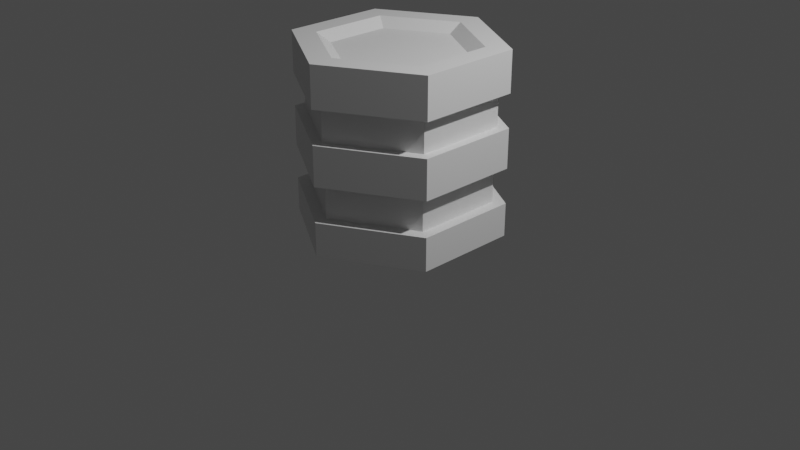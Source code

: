 # Source: silo2.blend  (saved by Blender 2.93.20; exported with 4.5.12 LTS)
import bpy
from mathutils import Matrix  # noqa: F401  (used for matrix-valued properties, if any)

bpy.ops.wm.read_factory_settings(use_empty=True)
scene = bpy.context.scene
scene.name = 'Scene'

# ---- collections
col_collection = bpy.data.collections.new('Collection'); scene.collection.children.link(col_collection)

# ---- materials (node trees are filled in below, after node groups)
mat_material_001 = bpy.data.materials.new('Material.001')
mat_material_001.use_transparent_shadow = False
mat_material_002 = bpy.data.materials.new('Material.002')
mat_material_002.use_transparent_shadow = False

# ---- material node trees
mat_material_001.use_nodes = True; mat_material_001.node_tree.nodes.clear()
_N = mat_material_001.node_tree.nodes; _L = mat_material_001.node_tree.links
n0 = _N.new('ShaderNodeBsdfPrincipled'); n0.name = 'Principled BSDF'; n0.location = (10, 300)
n0.distribution = 'GGX'
n0.subsurface_method = 'BURLEY'
n0.inputs[3].default_value = 1.45
n0.inputs[27].default_value = (0.0, 0.0, 0.0, 1.0)
n0.inputs[28].default_value = 1.0
n1 = _N.new('ShaderNodeOutputMaterial'); n1.name = 'Material Output'; n1.location = (300, 300)
_L.new(n0.outputs[0], n1.inputs[0])
n1.is_active_output = True
mat_material_002.use_nodes = True; mat_material_002.node_tree.nodes.clear()
_N = mat_material_002.node_tree.nodes; _L = mat_material_002.node_tree.links
n0 = _N.new('ShaderNodeBsdfPrincipled'); n0.name = 'Principled BSDF'; n0.location = (10, 300)
n0.distribution = 'GGX'
n0.subsurface_method = 'BURLEY'
n0.inputs[3].default_value = 1.45
n0.inputs[27].default_value = (0.0, 0.0, 0.0, 1.0)
n0.inputs[28].default_value = 1.0
n1 = _N.new('ShaderNodeOutputMaterial'); n1.name = 'Material Output'; n1.location = (300, 300)
_L.new(n0.outputs[0], n1.inputs[0])
n1.is_active_output = True

# ---- world
world_world = bpy.data.worlds.new('World'); scene.world = world_world
world_world.use_nodes = True; world_world.node_tree.nodes.clear()
_N = world_world.node_tree.nodes; _L = world_world.node_tree.links
n0 = _N.new('ShaderNodeOutputWorld'); n0.name = 'World Output'; n0.location = (300, 300)
n1 = _N.new('ShaderNodeBackground'); n1.name = 'Background'; n1.location = (10, 300)
n1.inputs[0].default_value = (0.05088, 0.05088, 0.05088, 1.0)
_L.new(n1.outputs[0], n0.inputs[0])
n0.is_active_output = True
world_world.color = (0.05088, 0.05088, 0.05088)
world_world.use_sun_shadow = False
world_world.sun_shadow_jitter_overblur = 0.0

# ---- cameras
cam_camera = bpy.data.cameras.new('Camera')
cam_camera.clip_end = 100.0
cam_camera.ortho_scale = 7.314

# ---- lights
light_light = bpy.data.lights.new('Light', 'POINT')
light_light.transmission_factor = 0.0
light_light.energy = 1000.0
light_light.shadow_soft_size = 0.1
light_light.shadow_maximum_resolution = 0.006
light_light.use_absolute_resolution = True

# ---- meshes
me_cylinder = bpy.data.meshes.new('Cylinder')
me_cylinder.from_pydata([(6.384e-09, 0.8145, 3.477), (0.7054, 0.4072, 3.477), (0.7054, -0.4072, 3.477), (-6.827e-08, -0.8145, 3.477), (-0.7054, -0.4072, 3.477), (-0.7054, 0.4072, 3.477), (0.6184, 0.3571, 7.831), (1.23e-08, 0.7141, 7.831), (0.6184, -0.3571, 7.831), (-5.89e-08, -0.7141, 7.831), (-0.6184, -0.3571, 7.831), (-0.6184, 0.3571, 7.831), (0.7054, 0.4072, 7.831), (8.846e-09, 0.8145, 7.831), (0.7054, -0.4072, 7.831), (-6.581e-08, -0.8145, 7.831), (-0.7054, -0.4072, 7.831), (-0.7054, 0.4072, 7.831), (0.6184, 0.3571, 12.4), (1.718e-08, 0.7141, 12.4), (0.6184, -0.3571, 12.4), (-5.402e-08, -0.7141, 12.4), (-0.6184, -0.3571, 12.4), (-0.6184, 0.3571, 12.4), (0.7039, 0.4064, 12.4), (2.53e-08, 0.8128, 12.4), (0.7039, -0.4064, 12.4), (-5.574e-08, -0.8128, 12.4), (-0.7039, -0.4064, 12.4), (-0.7039, 0.4064, 12.4), (0.6307, 0.3641, 17.53), (5.632e-08, 0.7282, 17.53), (0.6307, -0.3641, 17.53), (-1.744e-08, -0.7282, 17.53), (-0.6307, -0.3641, 17.53), (-0.6307, 0.3641, 17.53), (0.7039, 0.4064, 17.53), (5.632e-08, 0.8128, 17.53), (0.7039, -0.4064, 17.53), (-2.471e-08, -0.8128, 17.53), (-0.7039, -0.4064, 17.53), (-0.7039, 0.4064, 17.53), (0.6307, 0.3641, 21.83), (6.423e-08, 0.7282, 21.83), (0.6307, -0.3641, 21.83), (-9.535e-09, -0.7282, 21.83), (-0.6307, -0.3641, 21.83), (-0.6307, 0.3641, 21.83), (0.7036, 0.4062, 21.83), (6.761e-08, 0.8125, 21.83), (0.7036, -0.4062, 21.83), (-1.469e-08, -0.8125, 21.83), (-0.7036, -0.4062, 21.83), (-0.7036, 0.4062, 21.83), (0.5392, 0.3113, 27.1), (1.133e-07, 0.6226, 27.1), (0.5392, -0.3113, 27.1), (3.424e-08, -0.6226, 27.1), (-0.5392, -0.3113, 27.1), (-0.5392, 0.3113, 27.1), (0.7036, 0.4062, 27.1), (1.002e-07, 0.8125, 27.1), (0.7036, -0.4062, 27.1), (1.791e-08, -0.8125, 27.1), (-0.7036, -0.4062, 27.1), (-0.7036, 0.4062, 27.1), (0.4445, 0.2566, 25.98), (1.017e-07, 0.5133, 25.98), (0.4445, -0.2566, 25.98), (3.654e-08, -0.5133, 25.98), (-0.4445, -0.2566, 25.98), (-0.4445, 0.2566, 25.98)], [], [(5, 4, 16, 17), (11, 10, 22, 23), (3, 2, 14, 15), (1, 0, 13, 12), (0, 5, 17, 13), (4, 3, 15, 16), (2, 1, 12, 14), (7, 6, 12, 13), (6, 8, 14, 12), (8, 9, 15, 14), (9, 10, 16, 15), (10, 11, 17, 16), (11, 7, 13, 17), (19, 23, 29, 25), (9, 8, 20, 21), (6, 7, 19, 18), (7, 11, 23, 19), (10, 9, 21, 22), (8, 6, 18, 20), (29, 28, 40, 41), (22, 21, 27, 28), (20, 18, 24, 26), (23, 22, 28, 29), (21, 20, 26, 27), (18, 19, 25, 24), (32, 30, 42, 44), (27, 26, 38, 39), (24, 25, 37, 36), (25, 29, 41, 37), (28, 27, 39, 40), (26, 24, 36, 38), (31, 30, 36, 37), (30, 32, 38, 36), (32, 33, 39, 38), (33, 34, 40, 39), (34, 35, 41, 40), (35, 31, 37, 41), (42, 43, 49, 48), (35, 34, 46, 47), (33, 32, 44, 45), (30, 31, 43, 42), (31, 35, 47, 43), (34, 33, 45, 46), (53, 52, 64, 65), (43, 47, 53, 49), (46, 45, 51, 52), (44, 42, 48, 50), (47, 46, 52, 53), (45, 44, 50, 51), (55, 59, 71, 67), (51, 50, 62, 63), (48, 49, 61, 60), (49, 53, 65, 61), (52, 51, 63, 64), (50, 48, 60, 62), (55, 54, 60, 61), (54, 56, 62, 60), (56, 57, 63, 62), (57, 58, 64, 63), (58, 59, 65, 64), (59, 55, 61, 65), (66, 67, 71, 70, 69, 68), (58, 57, 69, 70), (56, 54, 66, 68), (59, 58, 70, 71), (57, 56, 68, 69), (54, 55, 67, 66), (2, 3, 4, 5, 0, 1)])
me_cylinder.polygons.foreach_set('material_index', [0, 1, 0, 0, 0, 0, 0, 0, 0, 0, 0, 0, 0, 0, 1, 1, 1, 1, 1, 0, 0, 0, 0, 0, 0, 1, 0, 0, 0, 0, 0, 0, 0, 0, 0, 0, 0, 0, 1, 1, 1, 1, 1, 0, 0, 0, 0, 0, 0, 0, 0, 0, 0, 0, 0, 0, 0, 0, 0, 0, 0, 1, 0, 0, 0, 0, 0, 0])
_uv = me_cylinder.uv_layers.new(name='UVMap')
_uv.uv.foreach_set('vector', [0.08071, 0.3477, 0.08071, 0.1523, 0.08071, 0.1523, 0.08071, 0.3477, 0.1016, 0.3357, 0.1016, 0.1643, 0.1016, 0.1643, 0.1016, 0.3357, 0.25, 0.05452, 0.4193, 0.1523, 0.4193, 0.1523, 0.25, 0.05452, 0.4193, 0.3477, 0.25, 0.4455, 0.25, 0.4455, 0.4193, 0.3477, 0.25, 0.4455, 0.08071, 0.3477, 0.08071, 0.3477, 0.25, 0.4455, 0.08071, 0.1523, 0.25, 0.05452, 0.25, 0.05452, 0.08071, 0.1523, 0.4193, 0.1523, 0.4193, 0.3477, 0.4193, 0.3477, 0.4193, 0.1523, 0.25, 0.4214, 0.3984, 0.3357, 0.4193, 0.3477, 0.25, 0.4455, 0.3984, 0.3357, 0.3984, 0.1643, 0.4193, 0.1523, 0.4193, 0.3477, 0.3984, 0.1643, 0.25, 0.07862, 0.25, 0.05452, 0.4193, 0.1523, 0.25, 0.07862, 0.1016, 0.1643, 0.08071, 0.1523, 0.25, 0.05452, 0.1016, 0.1643, 0.1016, 0.3357, 0.08071, 0.3477, 0.08071, 0.1523, 0.1016, 0.3357, 0.25, 0.4214, 0.25, 0.4455, 0.08071, 0.3477, 0.25, 0.4214, 0.1016, 0.3357, 0.1016, 0.3357, 0.25, 0.4214, 0.25, 0.07862, 0.3984, 0.1643, 0.3984, 0.1643, 0.25, 0.07862, 0.3984, 0.3357, 0.25, 0.4214, 0.25, 0.4214, 0.3984, 0.3357, 0.25, 0.4214, 0.1016, 0.3357, 0.1016, 0.3357, 0.25, 0.4214, 0.1016, 0.1643, 0.25, 0.07862, 0.25, 0.07862, 0.1016, 0.1643, 0.3984, 0.1643, 0.3984, 0.3357, 0.3984, 0.3357, 0.3984, 0.1643, 0.1016, 0.3357, 0.1016, 0.1643, 0.1016, 0.1643, 0.1016, 0.3357, 0.1016, 0.1643, 0.25, 0.07862, 0.25, 0.07862, 0.1016, 0.1643, 0.3984, 0.1643, 0.3984, 0.3357, 0.3984, 0.3357, 0.3984, 0.1643, 0.1016, 0.3357, 0.1016, 0.1643, 0.1016, 0.1643, 0.1016, 0.3357, 0.25, 0.07862, 0.3984, 0.1643, 0.3984, 0.1643, 0.25, 0.07862, 0.3984, 0.3357, 0.25, 0.4214, 0.25, 0.4214, 0.3984, 0.3357, 0.383, 0.1732, 0.383, 0.3268, 0.383, 0.3268, 0.383, 0.1732, 0.25, 0.07862, 0.3984, 0.1643, 0.3984, 0.1643, 0.25, 0.07862, 0.3984, 0.3357, 0.25, 0.4214, 0.25, 0.4214, 0.3984, 0.3357, 0.25, 0.4214, 0.1016, 0.3357, 0.1016, 0.3357, 0.25, 0.4214, 0.1016, 0.1643, 0.25, 0.07862, 0.25, 0.07862, 0.1016, 0.1643, 0.3984, 0.1643, 0.3984, 0.3357, 0.3984, 0.3357, 0.3984, 0.1643, 0.25, 0.4036, 0.383, 0.3268, 0.3984, 0.3357, 0.25, 0.4214, 0.383, 0.3268, 0.383, 0.1732, 0.3984, 0.1643, 0.3984, 0.3357, 0.383, 0.1732, 0.25, 0.09644, 0.25, 0.07862, 0.3984, 0.1643, 0.25, 0.09644, 0.117, 0.1732, 0.1016, 0.1643, 0.25, 0.07862, 0.117, 0.1732, 0.117, 0.3268, 0.1016, 0.3357, 0.1016, 0.1643, 0.117, 0.3268, 0.25, 0.4036, 0.25, 0.4214, 0.1016, 0.3357, 0.383, 0.3268, 0.25, 0.4036, 0.25, 0.4036, 0.383, 0.3268, 0.117, 0.3268, 0.117, 0.1732, 0.117, 0.1732, 0.117, 0.3268, 0.25, 0.09644, 0.383, 0.1732, 0.383, 0.1732, 0.25, 0.09644, 0.383, 0.3268, 0.25, 0.4036, 0.25, 0.4036, 0.383, 0.3268, 0.25, 0.4036, 0.117, 0.3268, 0.117, 0.3268, 0.25, 0.4036, 0.117, 0.1732, 0.25, 0.09644, 0.25, 0.09644, 0.117, 0.1732, 0.117, 0.3268, 0.117, 0.1732, 0.117, 0.1732, 0.117, 0.3268, 0.25, 0.4036, 0.117, 0.3268, 0.117, 0.3268, 0.25, 0.4036, 0.117, 0.1732, 0.25, 0.09644, 0.25, 0.09644, 0.117, 0.1732, 0.383, 0.1732, 0.383, 0.3268, 0.383, 0.3268, 0.383, 0.1732, 0.117, 0.3268, 0.117, 0.1732, 0.117, 0.1732, 0.117, 0.3268, 0.25, 0.09644, 0.383, 0.1732, 0.383, 0.1732, 0.25, 0.09644, 0.25, 0.3677, 0.1481, 0.3088, 0.1481, 0.3088, 0.25, 0.3677, 0.25, 0.09644, 0.383, 0.1732, 0.383, 0.1732, 0.25, 0.09644, 0.383, 0.3268, 0.25, 0.4036, 0.25, 0.4036, 0.383, 0.3268, 0.25, 0.4036, 0.117, 0.3268, 0.117, 0.3268, 0.25, 0.4036, 0.117, 0.1732, 0.25, 0.09644, 0.25, 0.09644, 0.117, 0.1732, 0.383, 0.1732, 0.383, 0.3268, 0.383, 0.3268, 0.383, 0.1732, 0.25, 0.3677, 0.3519, 0.3088, 0.383, 0.3268, 0.25, 0.4036, 0.3519, 0.3088, 0.3519, 0.1912, 0.383, 0.1732, 0.383, 0.3268, 0.3519, 0.1912, 0.25, 0.1323, 0.25, 0.09644, 0.383, 0.1732, 0.25, 0.1323, 0.1481, 0.1912, 0.117, 0.1732, 0.25, 0.09644, 0.1481, 0.1912, 0.1481, 0.3088, 0.117, 0.3268, 0.117, 0.1732, 0.1481, 0.3088, 0.25, 0.3677, 0.25, 0.4036, 0.117, 0.3268, 0.3519, 0.3088, 0.25, 0.3677, 0.1481, 0.3088, 0.1481, 0.1912, 0.25, 0.1323, 0.3519, 0.1912, 0.1481, 0.1912, 0.25, 0.1323, 0.25, 0.1323, 0.1481, 0.1912, 0.3519, 0.1912, 0.3519, 0.3088, 0.3519, 0.3088, 0.3519, 0.1912, 0.1481, 0.3088, 0.1481, 0.1912, 0.1481, 0.1912, 0.1481, 0.3088, 0.25, 0.1323, 0.3519, 0.1912, 0.3519, 0.1912, 0.25, 0.1323, 0.3519, 0.3088, 0.25, 0.3677, 0.25, 0.3677, 0.3519, 0.3088, 0.4193, 0.1523, 0.25, 0.05452, 0.08071, 0.1523, 0.08071, 0.3477, 0.25, 0.4455, 0.4193, 0.3477])
me_cylinder.materials.append(mat_material_001)
me_cylinder.materials.append(mat_material_002)
me_cylinder.use_remesh_fix_poles = True
me_cylinder.use_remesh_preserve_attributes = False
me_cylinder.update()

# ---- objects
ob_light = bpy.data.objects.new('Light', light_light)
ob_camera = bpy.data.objects.new('Camera', cam_camera)
ob_cylinder = bpy.data.objects.new('Cylinder', me_cylinder)

# ---- transforms, parenting, visibility, modifiers, constraints
ob_light.location = (4.076, 1.005, 5.904)
ob_light.rotation_euler = (0.6503, 0.05522, 1.866)
ob_light.lock_rotations_4d = False
ob_light.empty_display_type = 'ARROWS'
ob_light.color = (0.0, 0.0, 0.0, 0.0)
ob_light.lineart.crease_threshold = 0.0
ob_camera.location = (7.359, -6.926, 4.958)
ob_camera.rotation_euler = (1.109, 0.0, 0.8149)
ob_camera.lock_rotations_4d = False
ob_camera.empty_display_type = 'ARROWS'
ob_camera.color = (0.0, 0.0, 0.0, 0.0)
ob_camera.display_type = 'WIRE'
ob_camera.lineart.crease_threshold = 0.0
ob_cylinder.location = (0.0, 0.0, -0.3134)
ob_cylinder.scale = (1.331, 1.331, 0.08078)

# ---- collection membership
col_collection.objects.link(ob_light)
col_collection.objects.link(ob_camera)
col_collection.objects.link(ob_cylinder)

# ---- scene / render settings (as saved in the file)
scene.camera = ob_camera
scene.frame_start = 1; scene.frame_end = 250; scene.frame_set(1)
scene.render.engine = 'BLENDER_EEVEE_NEXT'
scene.cycles.use_denoising = False
scene.cycles.samples = 128
scene.cycles.sampling_pattern = 'TABULATED_SOBOL'
scene.cycles.use_adaptive_sampling = False
scene.cycles.use_light_tree = False
scene.view_settings.view_transform = 'Filmic'
bpy.context.view_layer.update()
